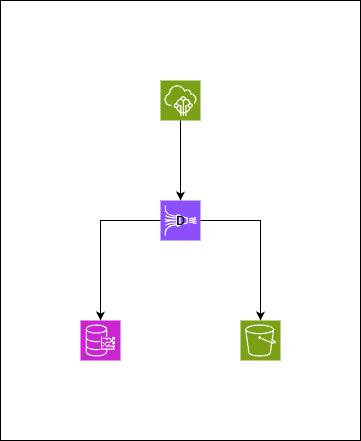

The diagram above was exported from draw.io. Its source (the exported page's mxGraphModel, read from the mxfile embedded in the PNG):
<mxGraphModel dx="1952" dy="1170" grid="1" gridSize="10" guides="1" tooltips="1" connect="1" arrows="1" fold="1" page="1" pageScale="1" pageWidth="2339" pageHeight="3300" math="0" shadow="0">
  <root>
    <mxCell id="0" />
    <mxCell id="1" parent="0" />
    <mxCell id="j-P3wGwO2dDla6rwsuQN-42" value="" style="sketch=0;points=[[0,0,0],[0.25,0,0],[0.5,0,0],[0.75,0,0],[1,0,0],[0,1,0],[0.25,1,0],[0.5,1,0],[0.75,1,0],[1,1,0],[0,0.25,0],[0,0.5,0],[0,0.75,0],[1,0.25,0],[1,0.5,0],[1,0.75,0]];outlineConnect=0;fontColor=#232F3E;fillColor=#7AA116;strokeColor=#ffffff;dashed=0;verticalLabelPosition=bottom;verticalAlign=top;align=center;html=1;fontSize=12;fontStyle=0;aspect=fixed;shape=mxgraph.aws4.resourceIcon;resIcon=mxgraph.aws4.iot_core;" vertex="1" parent="1">
      <mxGeometry x="1400" y="200" width="40" height="40" as="geometry" />
    </mxCell>
    <mxCell id="j-P3wGwO2dDla6rwsuQN-43" value="" style="sketch=0;points=[[0,0,0],[0.25,0,0],[0.5,0,0],[0.75,0,0],[1,0,0],[0,1,0],[0.25,1,0],[0.5,1,0],[0.75,1,0],[1,1,0],[0,0.25,0],[0,0.5,0],[0,0.75,0],[1,0.25,0],[1,0.5,0],[1,0.75,0]];outlineConnect=0;fontColor=#232F3E;fillColor=#8C4FFF;strokeColor=#ffffff;dashed=0;verticalLabelPosition=bottom;verticalAlign=top;align=center;html=1;fontSize=12;fontStyle=0;aspect=fixed;shape=mxgraph.aws4.resourceIcon;resIcon=mxgraph.aws4.kinesis_data_firehose;" vertex="1" parent="1">
      <mxGeometry x="1400" y="320" width="40" height="40" as="geometry" />
    </mxCell>
    <mxCell id="j-P3wGwO2dDla6rwsuQN-44" value="" style="sketch=0;points=[[0,0,0],[0.25,0,0],[0.5,0,0],[0.75,0,0],[1,0,0],[0,1,0],[0.25,1,0],[0.5,1,0],[0.75,1,0],[1,1,0],[0,0.25,0],[0,0.5,0],[0,0.75,0],[1,0.25,0],[1,0.5,0],[1,0.75,0]];outlineConnect=0;fontColor=#232F3E;fillColor=#C925D1;strokeColor=#ffffff;dashed=0;verticalLabelPosition=bottom;verticalAlign=top;align=center;html=1;fontSize=12;fontStyle=0;aspect=fixed;shape=mxgraph.aws4.resourceIcon;resIcon=mxgraph.aws4.timestream;" vertex="1" parent="1">
      <mxGeometry x="1320" y="440" width="40" height="40" as="geometry" />
    </mxCell>
    <mxCell id="j-P3wGwO2dDla6rwsuQN-45" value="" style="sketch=0;points=[[0,0,0],[0.25,0,0],[0.5,0,0],[0.75,0,0],[1,0,0],[0,1,0],[0.25,1,0],[0.5,1,0],[0.75,1,0],[1,1,0],[0,0.25,0],[0,0.5,0],[0,0.75,0],[1,0.25,0],[1,0.5,0],[1,0.75,0]];outlineConnect=0;fontColor=#232F3E;fillColor=#7AA116;strokeColor=#ffffff;dashed=0;verticalLabelPosition=bottom;verticalAlign=top;align=center;html=1;fontSize=12;fontStyle=0;aspect=fixed;shape=mxgraph.aws4.resourceIcon;resIcon=mxgraph.aws4.s3;" vertex="1" parent="1">
      <mxGeometry x="1480" y="440" width="40" height="40" as="geometry" />
    </mxCell>
    <mxCell id="j-P3wGwO2dDla6rwsuQN-46" style="edgeStyle=orthogonalEdgeStyle;rounded=0;orthogonalLoop=1;jettySize=auto;html=1;entryX=0.5;entryY=0;entryDx=0;entryDy=0;entryPerimeter=0;" edge="1" parent="1" source="j-P3wGwO2dDla6rwsuQN-42" target="j-P3wGwO2dDla6rwsuQN-43">
      <mxGeometry relative="1" as="geometry" />
    </mxCell>
    <mxCell id="j-P3wGwO2dDla6rwsuQN-47" style="edgeStyle=orthogonalEdgeStyle;rounded=0;orthogonalLoop=1;jettySize=auto;html=1;entryX=0.5;entryY=0;entryDx=0;entryDy=0;entryPerimeter=0;" edge="1" parent="1" source="j-P3wGwO2dDla6rwsuQN-43" target="j-P3wGwO2dDla6rwsuQN-44">
      <mxGeometry relative="1" as="geometry" />
    </mxCell>
    <mxCell id="j-P3wGwO2dDla6rwsuQN-48" style="edgeStyle=orthogonalEdgeStyle;rounded=0;orthogonalLoop=1;jettySize=auto;html=1;entryX=0.5;entryY=0;entryDx=0;entryDy=0;entryPerimeter=0;" edge="1" parent="1" source="j-P3wGwO2dDla6rwsuQN-43" target="j-P3wGwO2dDla6rwsuQN-45">
      <mxGeometry relative="1" as="geometry" />
    </mxCell>
    <mxCell id="j-P3wGwO2dDla6rwsuQN-49" value="D" style="rounded=0;whiteSpace=wrap;html=1;fillColor=none;" vertex="1" parent="1">
      <mxGeometry x="1240" y="120" width="360" height="440" as="geometry" />
    </mxCell>
  </root>
</mxGraphModel>